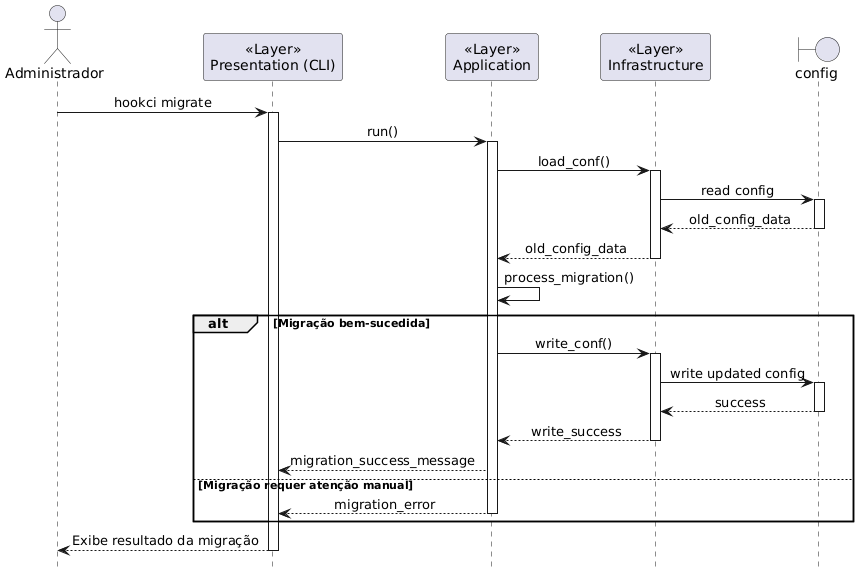

The diagram above was rendered by PlantUML. Its source (embedded in the PNG):
@startuml migrate
!theme _none_
skinparam sequenceMessageAlign center
hide footbox

actor "Administrador" as User
participant "<<Layer>>\nPresentation (CLI)" as CLI
participant "<<Layer>>\nApplication" as App
participant "<<Layer>>\nInfrastructure" as Infra
boundary "config" as ConfigFile

User -> CLI : hookci migrate
activate CLI
CLI -> App : run()
activate App
App -> Infra : load_conf()
activate Infra
Infra -> ConfigFile : read config
activate ConfigFile
ConfigFile --> Infra : old_config_data
deactivate ConfigFile
Infra --> App : old_config_data
deactivate Infra
App -> App : process_migration()

alt Migração bem-sucedida
	App -> Infra : write_conf()
	activate Infra
	Infra -> ConfigFile : write updated config
	activate ConfigFile
	ConfigFile --> Infra : success
	deactivate ConfigFile
	Infra --> App : write_success
	deactivate Infra
	App --> CLI : migration_success_message
else Migração requer atenção manual
	App --> CLI : migration_error
	deactivate App
end

CLI --> User : Exibe resultado da migração
deactivate CLI
@enduml